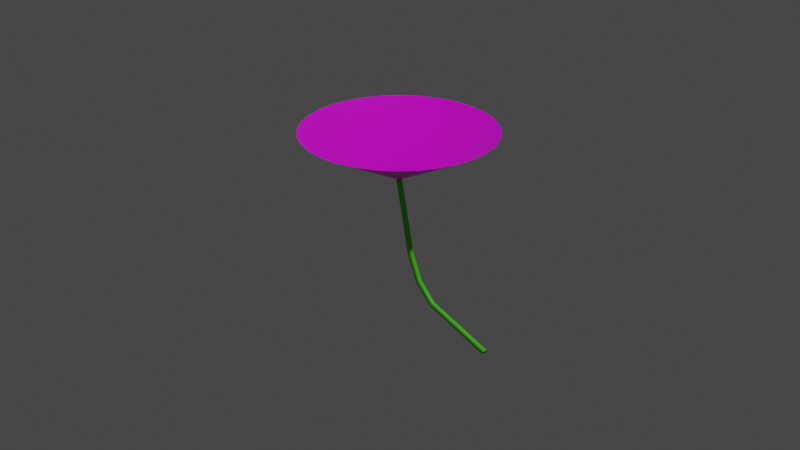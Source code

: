 # Source: lilyLooking.blend  (saved by Blender 3.0.42; exported with 4.5.12 LTS)
import bpy
from mathutils import Matrix  # noqa: F401  (used for matrix-valued properties, if any)

bpy.ops.wm.read_factory_settings(use_empty=True)
scene = bpy.context.scene
scene.name = 'Scene'

# ---- collections
col_collection = bpy.data.collections.new('Collection'); scene.collection.children.link(col_collection)

# ---- images (referenced by path relative to the original .blend; pixels are not part of the script)
import os
ASSET_DIR = os.environ.get("B2B_ASSET_DIR", "")  # directory of the original .blend (textures are referenced by path, not embedded)
HERE = os.path.dirname(os.path.abspath(__file__))  # packed textures are extracted next to this script under _unpacked/

def load_image(name, relpath, width, height, colorspace="sRGB"):
    """Load a texture the original file referenced (path relative to the .blend, or extracted next to this script)."""
    p = next((c for c in (os.path.join(HERE, relpath), os.path.join(ASSET_DIR, relpath)) if relpath and os.path.exists(c)), "")
    if p:
        img = bpy.data.images.load(p, check_existing=True)
        img.name = name
    else:  # same state as the original file: an image datablock whose file is absent (Cycles renders it pink)
        img = bpy.data.images.new(name, width, height)
        img.source = "FILE"
        img.filepath = "//" + (relpath or name)
    img.colorspace_settings.name = colorspace
    return img
img_lilylooking = load_image('lilyLooking', 'lilyLooking_withveins.png', 1024, 1024, 'sRGB')

# ---- materials (node trees are filled in below, after node groups)
mat_lilyleaf = bpy.data.materials.new('lilyLeaf')
mat_lilyleaf.use_transparent_shadow = False
mat_stalk = bpy.data.materials.new('stalk')
mat_stalk.use_transparent_shadow = False

# ---- material node trees
mat_lilyleaf.use_nodes = True; mat_lilyleaf.node_tree.nodes.clear()
_N = mat_lilyleaf.node_tree.nodes; _L = mat_lilyleaf.node_tree.links
n0 = _N.new('ShaderNodeOutputMaterial'); n0.name = 'Material Output'; n0.location = (300, 300)
n1 = _N.new('ShaderNodeBsdfPrincipled'); n1.name = 'Principled BSDF'; n1.location = (10, 300)
n1.distribution = 'GGX'
n1.subsurface_method = 'RANDOM_WALK_SKIN'
n1.inputs[3].default_value = 1.45
n1.inputs[27].default_value = (0.0, 0.0, 0.0, 1.0)
n1.inputs[28].default_value = 1.0
n2 = _N.new('ShaderNodeMapping'); n2.name = 'Mapping'; n2.location = (-659, 277)
n2.width = 240
n3 = _N.new('ShaderNodeTexCoord'); n3.name = 'Texture Coordinate'; n3.location = (-859, 260)
n4 = _N.new('ShaderNodeTexImage'); n4.name = 'Image Texture'; n4.location = (-359, 248)
n4.image = img_lilylooking
_L.new(n1.outputs[0], n0.inputs[0])
_L.new(n4.outputs[0], n1.inputs[0])
_L.new(n2.outputs[0], n4.inputs[0])
_L.new(n3.outputs[2], n2.inputs[0])
_L.new(n4.outputs[1], n1.inputs[4])
n0.is_active_output = True
mat_stalk.use_nodes = True; mat_stalk.node_tree.nodes.clear()
_N = mat_stalk.node_tree.nodes; _L = mat_stalk.node_tree.links
n0 = _N.new('ShaderNodeBsdfPrincipled'); n0.name = 'Principled BSDF'; n0.location = (10, 300)
n0.distribution = 'GGX'
n0.subsurface_method = 'RANDOM_WALK_SKIN'
n0.inputs[0].default_value = (0.07893, 0.7024, 0.00656, 1.0)
n0.inputs[3].default_value = 1.45
n0.inputs[27].default_value = (0.0, 0.0, 0.0, 1.0)
n0.inputs[28].default_value = 1.0
n1 = _N.new('ShaderNodeOutputMaterial'); n1.name = 'Material Output'; n1.location = (300, 300)
_L.new(n0.outputs[0], n1.inputs[0])
n1.is_active_output = True

# ---- world
world_world = bpy.data.worlds.new('World'); scene.world = world_world
world_world.use_nodes = True; world_world.node_tree.nodes.clear()
_N = world_world.node_tree.nodes; _L = world_world.node_tree.links
n0 = _N.new('ShaderNodeOutputWorld'); n0.name = 'World Output'; n0.location = (300, 300)
n1 = _N.new('ShaderNodeBackground'); n1.name = 'Background'; n1.location = (10, 300)
n1.inputs[0].default_value = (0.05088, 0.05088, 0.05088, 1.0)
_L.new(n1.outputs[0], n0.inputs[0])
n0.is_active_output = True
world_world.color = (0.05088, 0.05088, 0.05088)
world_world.use_sun_shadow = False
world_world.sun_shadow_jitter_overblur = 0.0

# ---- cameras
cam_camera = bpy.data.cameras.new('Camera')
cam_camera.clip_end = 100.0
cam_camera.ortho_scale = 7.314

# ---- lights
light_light = bpy.data.lights.new('Light', 'POINT')
light_light.transmission_factor = 0.0
light_light.energy = 1000.0
light_light.shadow_soft_size = 0.1
light_light.shadow_maximum_resolution = 0.006
light_light.use_absolute_resolution = True

# ---- meshes
me_cone = bpy.data.meshes.new('Cone')
me_cone.from_pydata([(0.0, 1.0, -0.9614), (0.1951, 0.9808, -0.9614), (0.3827, 0.9239, -0.9614), (0.5556, 0.8315, -0.9614), (0.7071, 0.7071, -0.9614), (0.8315, 0.5556, -0.9614), (0.9239, 0.3827, -0.9614), (0.9808, 0.1951, -0.9614), (1.0, -3.112e-08, -0.9614), (0.9808, -0.1951, -0.9614), (0.9239, -0.3827, -0.9614), (0.8315, -0.5556, -0.9614), (0.7071, -0.7071, -0.9614), (0.5556, -0.8315, -0.9614), (0.3827, -0.9239, -0.9614), (0.1951, -0.9808, -0.9614), (-8.742e-08, -1.0, -0.9614), (-0.1951, -0.9808, -0.9614), (-0.3827, -0.9239, -0.9614), (-0.5556, -0.8315, -0.9614), (-0.7071, -0.7071, -0.9614), (-0.8315, -0.5556, -0.9614), (-0.9239, -0.3827, -0.9614), (-0.9808, -0.1951, -0.9614), (-1.0, 2.451e-08, -0.9614), (-0.9808, 0.1951, -0.9614), (-0.9239, 0.3827, -0.9614), (-0.8315, 0.5556, -0.9614), (-0.7071, 0.7071, -0.9614), (-0.5556, 0.8315, -0.9614), (-0.3827, 0.9239, -0.9614), (-0.1951, 0.9808, -0.9614), (0.0, -4.667e-07, -0.4323)], [], [(0, 1, 32), (1, 2, 32), (2, 3, 32), (3, 4, 32), (4, 5, 32), (5, 6, 32), (6, 7, 32), (7, 8, 32), (8, 9, 32), (9, 10, 32), (10, 11, 32), (11, 12, 32), (12, 13, 32), (13, 14, 32), (14, 15, 32), (15, 16, 32), (16, 17, 32), (17, 18, 32), (18, 19, 32), (19, 20, 32), (20, 21, 32), (21, 22, 32), (22, 23, 32), (23, 24, 32), (24, 25, 32), (25, 26, 32), (26, 27, 32), (27, 28, 32), (28, 29, 32), (29, 30, 32), (30, 31, 32), (31, 0, 32)])
me_cone.polygons.foreach_set('use_smooth', [True] * 32)
_uv = me_cone.uv_layers.new(name='UVMap')
_uv.uv.foreach_set('vector', [0.2632, 0.943, 0.3542, 0.9807, 0.5, 0.5, 0.3542, 0.9807, 0.4508, 0.9999, 0.5, 0.5, 0.4508, 0.9999, 0.5492, 0.9999, 0.5, 0.5, 0.5492, 0.9999, 0.6458, 0.9807, 0.5, 0.5, 0.6458, 0.9807, 0.7368, 0.943, 0.5, 0.5, 0.7368, 0.943, 0.8187, 0.8883, 0.5, 0.5, 0.8187, 0.8883, 0.8883, 0.8187, 0.5, 0.5, 0.8883, 0.8187, 0.943, 0.7368, 0.5, 0.5, 0.943, 0.7368, 0.9807, 0.6458, 0.5, 0.5, 0.9807, 0.6458, 0.9999, 0.5492, 0.5, 0.5, 0.9999, 0.5492, 0.9999, 0.4508, 0.5, 0.5, 0.9999, 0.4508, 0.9807, 0.3542, 0.5, 0.5, 0.9807, 0.3542, 0.943, 0.2632, 0.5, 0.5, 0.943, 0.2632, 0.8883, 0.1813, 0.5, 0.5, 0.8883, 0.1813, 0.8187, 0.1117, 0.5, 0.5, 0.8187, 0.1117, 0.7368, 0.05699, 0.5, 0.5, 0.7368, 0.05699, 0.6458, 0.01931, 0.5, 0.5, 0.6458, 0.01931, 0.5492, 0.0001, 0.5, 0.5, 0.5492, 0.0001, 0.4508, 9.998e-05, 0.5, 0.5, 0.4508, 9.998e-05, 0.3542, 0.01931, 0.5, 0.5, 0.3542, 0.01931, 0.2632, 0.05699, 0.5, 0.5, 0.2632, 0.05699, 0.1813, 0.1117, 0.5, 0.5, 0.1813, 0.1117, 0.1117, 0.1813, 0.5, 0.5, 0.1117, 0.1813, 0.05699, 0.2632, 0.5, 0.5, 0.05699, 0.2632, 0.01931, 0.3542, 0.5, 0.5, 0.01931, 0.3542, 0.0001002, 0.4508, 0.5, 0.5, 0.0001002, 0.4508, 9.998e-05, 0.5492, 0.5, 0.5, 9.998e-05, 0.5492, 0.01931, 0.6458, 0.5, 0.5, 0.01931, 0.6458, 0.05699, 0.7368, 0.5, 0.5, 0.05699, 0.7368, 0.1117, 0.8187, 0.5, 0.5, 0.1117, 0.8187, 0.1813, 0.8883, 0.5, 0.5, 0.1813, 0.8883, 0.2632, 0.943, 0.5, 0.5])
me_cone.materials.append(mat_lilyleaf)
me_cone.use_remesh_fix_poles = True
me_cone.use_remesh_preserve_attributes = False
me_cone.update()

# ---- curves / text
cu_vert = bpy.data.curves.new('Vert', 'CURVE')
cu_vert.dimensions = '3D'
_sp = cu_vert.splines.new('POLY'); _sp.points.add(4)
_sp.points.foreach_set('co', [0.0, 0.0, 0.0, 0.0, 0.1697, 1.031e-07, -0.7673, 0.0, 0.2937, 1.397e-07, -1.039, 0.0, 0.4906, 1.647e-07, -1.226, 0.0, 1.229, 1.96e-07, -1.458, 0.0])
_sp.order_v = 0
_sp.resolution_v = 0
_sp.use_endpoint_u = True
cu_vert.materials.append(mat_stalk)
cu_vert.bevel_resolution = 2
cu_vert.bevel_depth = 0.03
cu_vert.fill_mode = 'FULL'

# ---- objects
ob_light = bpy.data.objects.new('Light', light_light)
ob_camera = bpy.data.objects.new('Camera', cam_camera)
ob_cone = bpy.data.objects.new('Cone', me_cone)
ob_vert = bpy.data.objects.new('Vert', cu_vert)

# ---- transforms, parenting, visibility, modifiers, constraints
ob_light.location = (4.076, 1.005, 5.904)
ob_light.rotation_euler = (0.6503, 0.05522, 1.866)
ob_light.lock_rotations_4d = False
ob_light.empty_display_type = 'ARROWS'
ob_light.color = (0.0, 0.0, 0.0, 0.0)
ob_light.lineart.crease_threshold = 0.0
ob_camera.location = (7.359, -6.926, 4.958)
ob_camera.rotation_euler = (1.109, 0.0, 0.8149)
ob_camera.lock_rotations_4d = False
ob_camera.empty_display_type = 'ARROWS'
ob_camera.color = (0.0, 0.0, 0.0, 0.0)
ob_camera.display_type = 'WIRE'
ob_camera.lineart.crease_threshold = 0.0
ob_cone.location = (0.0, 0.0, 0.0)
ob_cone.rotation_euler = (3.142, -0.0, 0.0)
ob_vert.location = (0.0, 3.258e-07, 0.4323)

# ---- collection membership
col_collection.objects.link(ob_light)
col_collection.objects.link(ob_camera)
col_collection.objects.link(ob_cone)
col_collection.objects.link(ob_vert)

# ---- scene / render settings (as saved in the file)
scene.camera = ob_camera
scene.frame_start = 1; scene.frame_end = 250; scene.frame_set(1)
scene.render.engine = 'BLENDER_EEVEE_NEXT'
scene.cycles.sampling_pattern = 'TABULATED_SOBOL'
scene.cycles.use_light_tree = False
scene.eevee.use_gtao = True
scene.view_settings.view_transform = 'Filmic'
bpy.context.view_layer.update()
